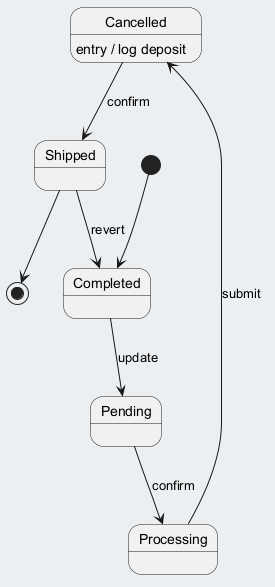

The diagram above was rendered by PlantUML. Its source (embedded in the PNG):
@startuml
skinparam backgroundColor #ECEFF1
skinparam classBackgroundColor #FFFFFF
skinparam classBorderColor #455A64
[*] --> Completed
Completed --> Pending : update
Pending --> Processing : confirm
Processing --> Cancelled : submit
Cancelled --> Shipped : confirm
Cancelled : entry / log deposit
Shipped --> Completed : revert
Shipped --> [*]
@enduml